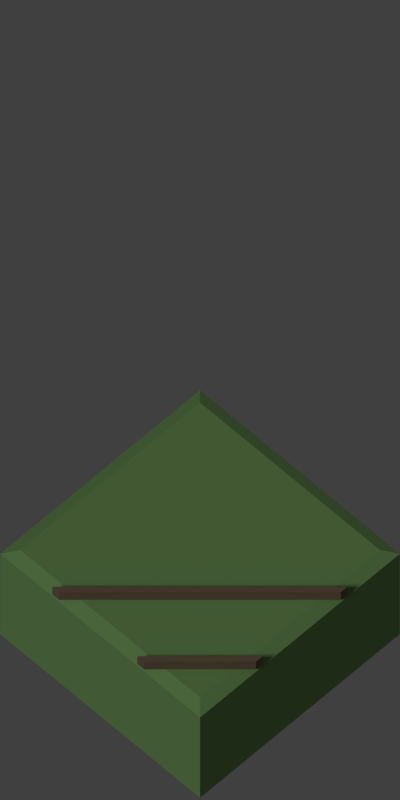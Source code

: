 # Source: straight_angle_rail.blend  (saved by Blender 2.69.0; exported with 4.5.12 LTS)
import bpy
from mathutils import Matrix  # noqa: F401  (used for matrix-valued properties, if any)

bpy.ops.wm.read_factory_settings(use_empty=True)
scene = bpy.context.scene
scene.name = 'Scene'

# ---- collections
col_collection_1 = bpy.data.collections.new('Collection 1'); scene.collection.children.link(col_collection_1)

# ---- materials (node trees are filled in below, after node groups)
mat_material = bpy.data.materials.new('Material')
mat_material.alpha_threshold = 0.0
mat_material.use_transparent_shadow = False
mat_material.diffuse_color = (0.1902, 0.131, 0.08584, 1.0)
mat_material.roughness = 0.5
mat_material.specular_intensity = 1.0
mat_material.line_color = (0.0, 0.0, 0.0, 1.0)
mat_material_001 = bpy.data.materials.new('Material.001')
mat_material_001.alpha_threshold = 0.0
mat_material_001.use_transparent_shadow = False
mat_material_001.diffuse_color = (0.1914, 0.3588, 0.1226, 1.0)
mat_material_001.roughness = 0.5
mat_material_001.specular_intensity = 0.1304
mat_material_001.line_color = (0.0, 0.0, 0.0, 1.0)

# ---- material node trees

# ---- world
world_world = bpy.data.worlds.new('World'); scene.world = world_world
world_world.color = (0.05088, 0.05088, 0.05088)
world_world.use_sun_shadow = False
world_world.sun_shadow_jitter_overblur = 0.0
world_world.cycles.sampling_method = 'MANUAL'
world_world.cycles.sample_map_resolution = 256

# ---- cameras
cam_camera = bpy.data.cameras.new('Camera')
cam_camera.type = 'ORTHO'
cam_camera.clip_end = 100.0
cam_camera.lens = 35.0
cam_camera.sensor_width = 32.0
cam_camera.sensor_height = 18.0
cam_camera.ortho_scale = 12.0
cam_camera.dof.focus_distance = 0.0
cam_camera.dof.aperture_fstop = 128.0

# ---- lights
light_hemi = bpy.data.lights.new('Hemi', 'SUN')
light_hemi.transmission_factor = 0.0
light_hemi.angle = 0.1993
light_hemi.energy = 1.0
light_hemi.shadow_buffer_clip_start = 0.5
light_hemi.shadow_soft_size = 0.1
light_hemi.shadow_cascade_max_distance = 1000.0
light_hemi.cycles.use_multiple_importance_sampling = False

# ---- meshes
me_cube_002 = bpy.data.meshes.new('Cube.002')
me_cube_002.from_pydata([(-0.05, -2.151, 0.1), (-0.05, 2.275, 0.1), (-0.05, 2.275, -0.1), (-0.05, -2.151, -0.1), (0.05, 2.175, 0.1), (0.05, -2.051, 0.1), (0.05, 2.175, -0.1), (0.05, -2.051, -0.1)], [], [(0, 1, 2, 3), (6, 4, 5, 7), (3, 2, 6, 7), (0, 5, 4, 1), (6, 2, 1, 4), (0, 3, 7, 5)])
me_cube_002.materials.append(mat_material)
me_cube_002.use_remesh_preserve_volume = False
me_cube_002.use_remesh_preserve_attributes = False
me_cube_002.use_mirror_vertex_groups = False
me_cube_002.update()
me_cube_001 = bpy.data.meshes.new('Cube.001')
me_cube_001.from_pydata([(-0.05, 0.9747, -0.1), (-0.05, -0.9056, -0.1), (-0.05, -0.9056, 0.1), (-0.05, 0.9747, 0.1), (0.05, 0.8747, 0.1), (0.05, -0.8056, 0.1), (0.05, 0.8747, -0.1), (0.05, -0.8056, -0.1)], [], [(0, 1, 2, 3), (6, 4, 5, 7), (1, 0, 6, 7), (4, 3, 2, 5), (0, 3, 4, 6), (2, 1, 7, 5)])
me_cube_001.materials.append(mat_material)
me_cube_001.use_remesh_preserve_volume = False
me_cube_001.use_remesh_preserve_attributes = False
me_cube_001.use_mirror_vertex_groups = False
me_cube_001.update()
me_cube_004 = bpy.data.meshes.new('Cube.004')
me_cube_004.from_pydata([(-1.0, -1.0, -2.0), (-1.0, 1.0, -2.0), (1.0, 1.0, -2.0), (1.0, -1.0, -2.0), (-1.0, -1.0, 0.1), (-1.0, 1.0, 0.1), (1.0, 1.0, 0.1), (1.0, -1.0, 0.1), (-0.9, -0.9, 0.2), (-0.9, 0.9, 0.2), (0.9, 0.9, 0.2), (0.9, -0.9, 0.2)], [], [(4, 5, 1, 0), (5, 6, 2, 1), (6, 7, 3, 2), (7, 4, 0, 3), (0, 1, 2, 3), (4, 7, 11, 8), (11, 10, 9, 8), (7, 6, 10, 11), (6, 5, 9, 10), (5, 4, 8, 9)])
me_cube_004.materials.append(mat_material_001)
me_cube_004.use_remesh_preserve_volume = False
me_cube_004.use_remesh_preserve_attributes = False
me_cube_004.use_mirror_vertex_groups = False
me_cube_004.update()

# ---- objects
ob_empty_001 = bpy.data.objects.new('Empty.001', None)
ob_cube_004 = bpy.data.objects.new('Cube.004', me_cube_002)
ob_cube_002 = bpy.data.objects.new('Cube.002', me_cube_001)
ob_cube_005 = bpy.data.objects.new('Cube.005', me_cube_004)
ob_empty = bpy.data.objects.new('Empty', None)
ob_camera = bpy.data.objects.new('Camera', cam_camera)
ob_hemi = bpy.data.objects.new('Hemi', light_hemi)

# ---- transforms, parenting, visibility, modifiers, constraints
ob_empty_001.location = (0.0, 0.0, 0.0)
ob_empty_001.rotation_euler = (2.98e-08, -2.98e-08, -4.712)
ob_empty_001.scale = (3.719, 3.719, 3.719)
ob_empty_001.empty_display_type = 'SPHERE'
ob_empty_001.empty_image_offset = (0.0, 0.0)
ob_empty_001.lineart.crease_threshold = 0.0
ob_cube_004.parent = ob_empty_001
ob_cube_004.matrix_parent_inverse = Matrix(((0.2689, 0.0, 0.0, 0.0), (0.0, 0.2689, 0.0, 0.0), (0.0, 0.0, 0.2689, 0.0), (0.0, 0.0, 0.0, 1.0)))
ob_cube_004.location = (-0.8636, 0.0636, 0.1)
ob_cube_004.rotation_euler = (2.98e-08, -2.98e-08, -3.142)
ob_cube_004.lineart.crease_threshold = 0.0
ob_cube_002.parent = ob_empty_001
ob_cube_002.matrix_parent_inverse = Matrix(((0.2689, 0.0, 0.0, 0.0), (0.0, 0.2689, 0.0, 0.0), (0.0, 0.0, 0.2689, 0.0), (0.0, 0.0, 0.0, 1.0)))
ob_cube_002.location = (-2.136, 0.0364, 0.1)
ob_cube_002.rotation_euler = (2.98e-08, -2.98e-08, -3.142)
ob_cube_002.lineart.crease_threshold = 0.0
ob_cube_005.location = (0.0, -5.96e-08, -0.2)
ob_cube_005.rotation_euler = (-1.776e-14, -4.215e-08, -2.356)
ob_cube_005.scale = (2.12, 2.12, 1.0)
ob_cube_005.lineart.crease_threshold = 0.0
ob_empty.location = (0.0, 0.0, 0.0)
ob_empty.rotation_euler = (0.0, -0.0, -0.7854)
ob_empty.scale = (2.485, 2.485, 2.485)
ob_empty.empty_display_type = 'CUBE'
ob_empty.empty_image_offset = (0.0, 0.0)
ob_empty.lineart.crease_threshold = 0.0
ob_camera.parent = ob_empty
ob_camera.matrix_parent_inverse = Matrix(((0.4024, 0.0, 0.0, 0.0), (0.0, 0.4024, 0.0, 0.0), (0.0, 0.0, 0.4024, 0.0), (0.0, 0.0, 0.0, 1.0)))
ob_camera.location = (4.0, -4.0, 12.0)
ob_camera.rotation_euler = (0.6109, 0.0, 0.7854)
ob_camera.lineart.crease_threshold = 0.0
ob_hemi.location = (-30.0, -37.0, 60.0)
ob_hemi.rotation_euler = (-0.4189, -0.6981, 1.466)
ob_hemi.lineart.crease_threshold = 0.0

# ---- collection membership
col_collection_1.objects.link(ob_empty_001)
col_collection_1.objects.link(ob_cube_004)
col_collection_1.objects.link(ob_cube_002)
col_collection_1.objects.link(ob_cube_005)
col_collection_1.objects.link(ob_empty)
col_collection_1.objects.link(ob_camera)
col_collection_1.objects.link(ob_hemi)

# ---- scene / render settings (as saved in the file)
scene.camera = ob_camera
scene.frame_start = 0; scene.frame_end = 3; scene.frame_set(3)
scene.render.engine = 'BLENDER_EEVEE_NEXT'
scene.render.image_settings.compression = 90
scene.render.resolution_x = 1000
scene.render.resolution_y = 2000
scene.render.resolution_percentage = 50
scene.render.dither_intensity = 0.0
scene.render.film_transparent = True
scene.cycles.use_denoising = False
scene.cycles.samples = 10
scene.cycles.sampling_pattern = 'TABULATED_SOBOL'
scene.cycles.light_sampling_threshold = 0.0
scene.cycles.use_adaptive_sampling = False
scene.cycles.use_light_tree = False
scene.cycles.blur_glossy = 0.0
scene.cycles.volume_bounces = 1
scene.cycles.pixel_filter_type = 'GAUSSIAN'
scene.cycles.sample_clamp_indirect = 0.0
scene.view_settings.view_transform = 'Standard'
bpy.context.view_layer.update()
